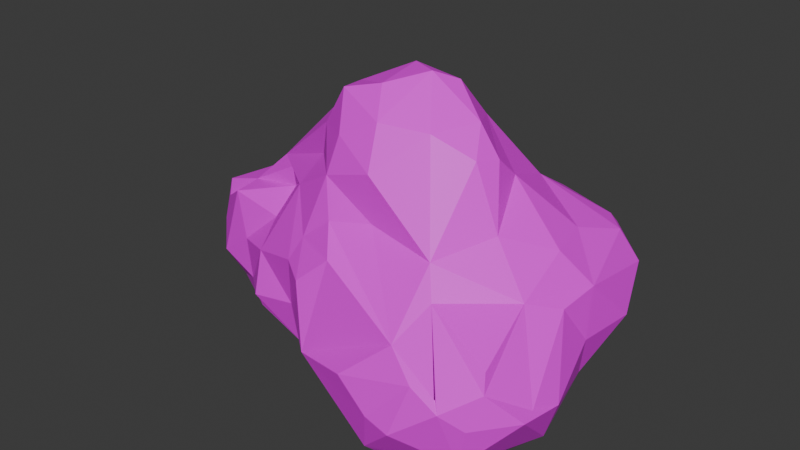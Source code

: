 # Source: piatra_mare4.blend  (saved by Blender 4.2.66; exported with 4.5.12 LTS)
import bpy
from mathutils import Matrix  # noqa: F401  (used for matrix-valued properties, if any)

bpy.ops.wm.read_factory_settings(use_empty=True)
scene = bpy.context.scene
scene.name = 'Scene'

# ---- collections
col_collection = bpy.data.collections.new('Collection'); scene.collection.children.link(col_collection)

# ---- images (referenced by path relative to the original .blend; pixels are not part of the script)
import os
ASSET_DIR = os.environ.get("B2B_ASSET_DIR", "")  # directory of the original .blend (textures are referenced by path, not embedded)
HERE = os.path.dirname(os.path.abspath(__file__))  # packed textures are extracted next to this script under _unpacked/

def load_image(name, relpath, width, height, colorspace="sRGB"):
    """Load a texture the original file referenced (path relative to the .blend, or extracted next to this script)."""
    p = next((c for c in (os.path.join(HERE, relpath), os.path.join(ASSET_DIR, relpath)) if relpath and os.path.exists(c)), "")
    if p:
        img = bpy.data.images.load(p, check_existing=True)
        img.name = name
    else:  # same state as the original file: an image datablock whose file is absent (Cycles renders it pink)
        img = bpy.data.images.new(name, width, height)
        img.source = "FILE"
        img.filepath = "//" + (relpath or name)
    img.colorspace_settings.name = colorspace
    return img
img_color_pallet_v4_png_024 = load_image('color pallet v4.png.024', 'color pallet v4.png', 1024, 1024, 'sRGB')

# ---- materials (node trees are filled in below, after node groups)
mat_v4_palette_023 = bpy.data.materials.new('v4 palette.023')

# ---- material node trees
mat_v4_palette_023.use_nodes = True; mat_v4_palette_023.node_tree.nodes.clear()
_N = mat_v4_palette_023.node_tree.nodes; _L = mat_v4_palette_023.node_tree.links
n0 = _N.new('ShaderNodeBsdfPrincipled'); n0.name = 'Principled BSDF'; n0.location = (10, 300)
n1 = _N.new('ShaderNodeOutputMaterial'); n1.name = 'Material Output'; n1.location = (300, 300)
n2 = _N.new('ShaderNodeTexImage'); n2.name = 'Image Texture'; n2.location = (-270, 260)
n2.image = img_color_pallet_v4_png_024
n3 = _N.new('ShaderNodeMapping'); n3.name = 'Mapping'; n3.location = (-450, 260)
n4 = _N.new('ShaderNodeTexCoord'); n4.name = 'Texture Coordinate'; n4.location = (-630, 260)
_L.new(n0.outputs[0], n1.inputs[0])
_L.new(n2.outputs[0], n0.inputs[0])
_L.new(n3.outputs[0], n2.inputs[0])
_L.new(n4.outputs[2], n3.inputs[0])
n1.is_active_output = True

# ---- world
world_world = bpy.data.worlds.new('World'); scene.world = world_world
world_world.use_nodes = True; world_world.node_tree.nodes.clear()
_N = world_world.node_tree.nodes; _L = world_world.node_tree.links
n0 = _N.new('ShaderNodeOutputWorld'); n0.name = 'World Output'; n0.location = (300, 300)
n1 = _N.new('ShaderNodeBackground'); n1.name = 'Background'; n1.location = (10, 300)
n1.inputs[0].default_value = (0.05088, 0.05088, 0.05088, 1.0)
_L.new(n1.outputs[0], n0.inputs[0])
n0.is_active_output = True
world_world.color = (0.05088, 0.05088, 0.05088)
world_world.sun_shadow_jitter_overblur = 0.0

# ---- meshes
me_rock_003 = bpy.data.meshes.new('rock.003')
me_rock_003.from_pydata([(0.4485, -1.354, 0.5032), (0.8689, -0.005201, 1.156), (0.8833, 0.3959, 1.192), (0.6244, 1.465, 1.221), (-1.554, 0.05031, 1.131), (-0.8838, -0.598, 0.9897), (0.2462, -0.2612, -0.04571), (0.2401, 0.7893, 0.0981), (-0.5732, 0.1497, 0.1974), (0.5283, -0.1665, 1.615), (-0.0841, 0.7837, 1.982), (-0.6644, 0.5202, 1.862), (-0.5823, -0.2446, 1.824), (0.7536, -0.2943, 1.256), (0.4482, -0.825, 1.308), (0.912, 0.26, 0.819), (0.6668, 1.613, 0.9349), (-0.3807, 1.175, 1.12), (-0.8606, 0.5682, 1.573), (-1.506, 0.3231, 0.6384), (-0.9016, -0.3576, 1.193), (-0.8445, -0.7504, 0.672), (0.601, 0.6371, 0.2357), (0.9987, -0.7041, 0.7446), (0.8463, 1.261, 1.053), (0.2002, 1.59, 1.113), (0.3827, 1.684, 0.874), (0.157, 1.412, 1.269), (-0.4234, 1.068, 1.465), (-0.3291, 1.009, 1.748), (-1.375, -0.3325, 0.6701), (-0.5362, -0.7934, 1.146), (-0.4701, -0.7098, 1.339), (0.3545, 1.484, 0.3924), (-1.201, 0.09606, 0.2759), (0.1268, 0.0438, -0.1409), (0.4075, 0.3253, 1.875), (0.3257, 0.9075, 1.671), (-0.6613, -0.4242, 1.591), (0.9436, -0.3761, 0.3313), (0.8468, 0.3749, 0.4528), (0.8, 1.12, 0.5474), (0.7011, 1.499, 0.702), (0.2417, 1.62, 0.6248), (-0.1319, 1.452, 0.8932), (-1.009, 0.2878, 1.566), (-0.9177, 0.6407, 1.328), (-0.923, 0.781, 0.9974), (-0.8806, -0.1249, 1.397), (-1.008, -0.4411, 0.3618), (-0.5019, -0.696, 0.3708), (0.3445, -1.102, 1.046), (-0.2961, -1.062, 0.5957), (0.5854, -0.04891, 0.08627), (-0.4208, -0.231, 0.1219), (-0.3934, 1.01, 0.6505), (-0.4131, 0.5927, 0.3145), (1.027, -0.8743, 0.7399), (0.7316, 0.2336, 1.458), (-0.3009, 1.259, 1.293), (-0.4197, 0.6808, 1.946), (-0.6199, 0.9874, 1.52), (-1.238, 0.5924, 1.191), (-1.375, 0.5177, 0.9037), (-1.305, -0.2004, 0.4162), (-1.141, -0.3925, 0.8999), (-0.3781, -0.9609, 1.113), (0.07784, -1.257, 0.7216), (0.4014, -1.021, 0.04957), (0.5763, -0.8031, -0.002438), (0.6515, 1.012, 0.2615), (-0.9475, -0.1142, 0.2068), (-0.2319, 0.2507, 0.003966), (0.002642, 0.2241, 0.01618), (0.1471, 0.482, 2.201), (-0.4908, 0.3919, 2.089), (1.028, -0.4118, 0.6659), (0.9264, 0.881, 0.7797), (-0.1052, 1.373, 1.267), (-0.6066, 1.092, 1.272), (-1.263, 0.3808, 1.309), (-1.527, 0.3539, 1.036), (-1.576, 0.05288, 0.6068), (-1.069, -0.4464, 0.5907), (-0.5356, -0.7848, 0.7671), (-0.2889, -0.6963, 1.545), (-0.1876, -0.8963, 1.348), (0.2252, -1.217, 0.1889), (0.2817, -1.308, 0.5259), (0.7577, -1.093, 0.3255), (0.04889, -0.6748, 0.02086), (0.7068, -0.4715, 0.05923), (0.474, 1.097, 0.2959), (0.1152, 1.26, 0.3484), (0.4692, 1.711, 0.6965), (-0.9629, 0.3931, 0.3963), (-0.1841, -0.03632, 0.02237), (0.3573, 0.2475, -0.02284), (0.619, 1.352, 1.325), (0.6617, -1.201, 0.8514), (-0.001215, 0.05774, 2.576), (0.08324, 0.2552, 2.494), (0.3682, -0.6886, 1.527), (-1.085, 0.08789, 1.526), (-0.03547, -0.623, 1.606), (-0.3632, -0.5821, 1.837), (0.7023, -1.262, 0.7848), (0.07809, 1.135, 1.487), (-0.9308, -0.0785, 1.529), (0.1615, -0.2856, 2.258), (-0.1064, 0.5635, 2.365), (-0.3721, 0.4125, 2.405), (-0.4597, 0.02766, 2.371), (-0.42, -0.2503, 2.4), (-0.3291, -0.477, 2.129), (-0.1013, -0.4289, 2.287), (0.8705, -1.05, 0.9446), (-1.496, -0.06576, 1.033), (-1.517, -0.1093, 0.8284), (0.5253, -1.231, 0.8854), (0.2848, 0.1012, 2.285), (0.3628, -0.1175, 2.088), (0.4033, 0.1018, 2.055), (-0.2009, 0.2474, 2.543), (-0.3318, 0.7201, 2.179), (-0.5351, 0.4152, 2.139), (-0.1962, -0.1898, 2.484), (-0.5586, -0.236, 2.081), (-0.05302, -0.6319, 1.979), (0.8358, -0.9663, 1.064), (0.8116, -1.138, 0.6618), (0.6631, 0.6778, 1.456), (0.742, 1.181, 1.304), (0.2735, 1.449, 1.387), (-1.266, -0.02574, 1.27), (-1.28, -0.2708, 1.23), (0.6564, -1.203, 0.8549)], [], [(122, 121, 9), (36, 122, 9), (10, 74, 37), (75, 60, 11), (27, 107, 133), (133, 25, 27), (11, 125, 75), (48, 38, 108), (116, 57, 23), (89, 57, 130), (76, 39, 40), (1, 23, 76), (23, 57, 76), (57, 89, 39), (13, 9, 102), (13, 1, 2), (2, 58, 13), (13, 58, 9), (40, 15, 76), (9, 58, 36), (58, 2, 131), (77, 15, 40), (77, 2, 15), (16, 24, 42), (42, 24, 41), (136, 106, 99), (27, 78, 107), (16, 26, 3), (26, 25, 3), (17, 44, 55), (78, 27, 44), (26, 43, 44), (107, 10, 37), (59, 28, 29), (10, 29, 60), (47, 79, 55), (79, 17, 55), (47, 61, 79), (79, 61, 28), (11, 18, 103), (60, 18, 11), (18, 46, 80), (46, 62, 80), (80, 62, 81), (80, 81, 4), (19, 47, 55), (63, 62, 47), (62, 46, 47), (81, 19, 82), (4, 81, 82), (81, 63, 19), (134, 135, 48), (21, 83, 50), (83, 49, 50), (65, 30, 83), (30, 64, 83), (83, 64, 49), (38, 31, 32), (32, 105, 38), (50, 84, 21), (84, 31, 5), (104, 51, 102), (104, 85, 51), (51, 86, 52), (51, 14, 102), (67, 119, 51), (87, 52, 50), (0, 119, 88), (0, 87, 89), (90, 87, 50), (69, 68, 90), (39, 53, 40), (39, 91, 53), (89, 69, 39), (69, 91, 39), (69, 6, 53), (92, 70, 22), (44, 93, 55), (93, 7, 55), (43, 33, 44), (93, 33, 92), (33, 70, 92), (70, 33, 42), (95, 19, 55), (8, 71, 56), (49, 71, 50), (64, 34, 49), (71, 8, 54), (34, 64, 82), (54, 96, 90), (8, 72, 54), (72, 96, 54), (96, 73, 35), (96, 6, 90), (72, 8, 56), (40, 97, 22), (53, 6, 97), (6, 35, 97), (97, 73, 72), (97, 72, 7), (100, 120, 101), (13, 116, 23, 1), (101, 110, 123), (123, 111, 112), (124, 111, 110), (112, 125, 103), (125, 11, 103), (125, 124, 60), (123, 112, 126), (100, 115, 109), (126, 115, 100), (12, 127, 103), (127, 112, 103), (105, 114, 127), (105, 127, 12), (127, 113, 112), (109, 128, 102), (128, 104, 102), (115, 114, 128), (128, 105, 104), (114, 105, 128), (132, 98, 37), (135, 118, 30), (38, 12, 103), (37, 74, 36), (74, 122, 36), (10, 124, 74), (75, 125, 60), (38, 105, 12), (48, 108, 134), (60, 124, 10), (13, 129, 116), (116, 130, 57), (14, 99, 106), (76, 57, 39), (14, 13, 102), (15, 2, 1), (76, 15, 1), (132, 131, 2), (132, 2, 24), (41, 24, 77), (77, 24, 2), (3, 24, 16), (16, 94, 26), (43, 26, 94), (18, 60, 29), (44, 25, 26), (44, 27, 25), (107, 78, 10), (78, 29, 10), (78, 59, 29), (29, 28, 61), (47, 46, 61), (17, 28, 59), (17, 79, 28), (45, 18, 80), (29, 61, 18), (18, 61, 46), (134, 80, 4), (19, 63, 47), (81, 62, 63), (48, 135, 20), (65, 135, 30), (20, 65, 5), (135, 65, 20), (82, 118, 4), (21, 84, 5), (50, 52, 84), (52, 66, 84), (66, 31, 84), (51, 85, 86), (104, 105, 85), (85, 105, 32), (66, 32, 31), (52, 86, 66), (52, 67, 51), (67, 88, 119), (14, 129, 13), (87, 88, 52), (52, 88, 67), (106, 119, 0), (87, 0, 88), (87, 68, 89), (89, 68, 69), (54, 90, 50), (6, 69, 90), (90, 68, 87), (91, 69, 53), (22, 70, 41), (44, 33, 93), (93, 92, 7), (16, 42, 94), (42, 33, 94), (42, 41, 70), (94, 33, 43), (56, 95, 55), (56, 71, 95), (95, 71, 34), (95, 34, 19), (50, 71, 54), (49, 34, 71), (19, 34, 82), (96, 72, 73), (96, 35, 6), (53, 97, 40), (97, 35, 73), (22, 97, 7), (121, 122, 120), (9, 121, 102), (102, 121, 109), (100, 101, 123), (101, 74, 110), (123, 110, 111), (74, 124, 110), (112, 111, 125), (125, 111, 124), (100, 123, 126), (112, 113, 126), (126, 113, 115), (113, 114, 115), (127, 114, 113), (109, 115, 128), (130, 116, 106), (37, 98, 133), (37, 133, 107), (45, 103, 18), (98, 25, 133), (103, 134, 108), (135, 117, 118), (117, 4, 118), (108, 38, 103), (106, 136, 119), (89, 130, 106, 0), (36, 58, 131, 37), (132, 24, 3, 98), (37, 131, 132), (78, 44, 17, 59), (25, 98, 3), (45, 80, 134, 103), (82, 64, 30, 118), (117, 134, 4), (135, 134, 117), (5, 65, 83, 21), (5, 31, 38, 20), (48, 20, 38), (32, 66, 86, 85), (22, 41, 77, 40), (7, 72, 56, 55), (92, 22, 7), (109, 121, 120, 100), (120, 122, 74, 101), (116, 129, 14, 106), (51, 119, 136, 14)])
_uv = me_rock_003.uv_layers.new(name='UVMap')
_uv.uv.foreach_set('vector', [0.9247, 0.5139, 0.9261, 0.5135, 0.9233, 0.5133, 0.926, 0.5143, 0.9247, 0.5139, 0.9276, 0.5152, 0.9297, 0.5105, 0.9298, 0.5127, 0.9292, 0.5104, 0.9253, 0.5168, 0.9253, 0.5168, 0.9246, 0.5176, 0.747, 0.2001, 0.7472, 0.2009, 0.7477, 0.2, 0.7477, 0.2, 0.7452, 0.2007, 0.7485, 0.2001, 0.7395, 0.1952, 0.7404, 0.1944, 0.7403, 0.1944, 0.7545, 0.2033, 0.7552, 0.2042, 0.7545, 0.2028, 0.9313, 0.5185, 0.9321, 0.5186, 0.9328, 0.5192, 0.9328, 0.5168, 0.9341, 0.5135, 0.9335, 0.5192, 0.931, 0.5194, 0.9321, 0.5201, 0.9289, 0.5196, 0.9336, 0.5124, 0.9342, 0.5107, 0.9341, 0.511, 0.9342, 0.5107, 0.9341, 0.5135, 0.9341, 0.511, 0.9341, 0.5135, 0.9328, 0.5168, 0.9335, 0.5152, 0.9255, 0.5204, 0.9238, 0.5209, 0.9231, 0.5209, 0.9255, 0.5204, 0.9274, 0.5201, 0.9298, 0.5217, 0.9298, 0.5217, 0.9285, 0.521, 0.9255, 0.5204, 0.9311, 0.52, 0.9321, 0.5201, 0.9306, 0.5209, 0.9343, 0.5111, 0.9345, 0.5101, 0.9341, 0.511, 0.9268, 0.5209, 0.9285, 0.521, 0.9261, 0.5217, 0.9328, 0.5209, 0.9298, 0.5217, 0.9321, 0.5212, 0.9261, 0.5217, 0.9268, 0.5225, 0.9243, 0.5221, 0.9336, 0.5217, 0.9298, 0.5217, 0.9342, 0.5186, 0.9358, 0.5201, 0.9362, 0.5177, 0.9361, 0.5196, 0.9361, 0.5196, 0.9362, 0.5177, 0.9365, 0.5225, -0.185, -0.3224, -0.185, -0.3224, -0.185, -0.3224, 0.9334, 0.5227, 0.9352, 0.5226, 0.9321, 0.5233, 0.9365, 0.5184, 0.9372, 0.5144, 0.9373, 0.5205, 0.9372, 0.5144, 0.9373, 0.5161, 0.9373, 0.5205, 0.938, 0.5204, 0.9373, 0.5225, 0.9367, 0.5215, 0.9253, 0.5234, 0.9261, 0.5233, 0.9256, 0.5239, 0.9306, 0.5236, 0.9328, 0.5241, 0.9304, 0.5234, 0.9336, 0.5233, 0.9353, 0.5241, 0.933, 0.5235, 0.9373, 0.5094, 0.9377, 0.511, 0.9379, 0.5117, 0.9373, 0.5147, 0.9377, 0.5156, 0.938, 0.5173, 0.9373, 0.5184, 0.938, 0.5192, 0.9367, 0.5215, 0.938, 0.5192, 0.938, 0.5204, 0.9367, 0.5215, 0.9373, 0.5216, 0.9373, 0.5243, 0.938, 0.5192, 0.9231, 0.5249, 0.9246, 0.5241, 0.9265, 0.5244, 0.9298, 0.5241, 0.9321, 0.5247, 0.9298, 0.5249, 0.933, 0.5244, 0.9321, 0.5247, 0.9321, 0.5249, 0.938, 0.5168, 0.9381, 0.517, 0.9385, 0.5189, 0.9381, 0.517, 0.9381, 0.5202, 0.9385, 0.5189, 0.9385, 0.5232, 0.9381, 0.5202, 0.9388, 0.5225, 0.9385, 0.5232, 0.9388, 0.5241, 0.9388, 0.5249, 0.9275, 0.525, 0.9266, 0.5255, 0.9242, 0.5254, 0.9291, 0.5249, 0.9327, 0.5257, 0.9299, 0.5257, 0.9327, 0.5257, 0.9358, 0.5258, 0.9331, 0.5256, 0.9381, 0.5249, 0.9388, 0.5258, 0.9358, 0.5257, 0.9388, 0.5103, 0.9395, 0.5118, 0.9388, 0.5103, 0.9388, 0.5168, 0.9395, 0.516, 0.9389, 0.5172, 0.9394, 0.5233, 0.9395, 0.521, 0.9388, 0.5225, 0.9395, 0.5119, 0.9403, 0.5129, 0.9395, 0.5116, 0.9403, 0.5129, 0.9403, 0.5143, 0.9395, 0.5116, 0.9399, 0.5174, 0.9403, 0.5207, 0.9403, 0.5176, 0.9403, 0.5207, 0.9403, 0.524, 0.9396, 0.5215, 0.9396, 0.5215, 0.9403, 0.524, 0.9395, 0.5217, 0.941, 0.5135, 0.9409, 0.5143, 0.941, 0.5161, 0.941, 0.5161, 0.941, 0.52, 0.9404, 0.5168, 0.9413, 0.5233, 0.941, 0.5217, 0.941, 0.5233, 0.9264, 0.5266, 0.925, 0.527, 0.9287, 0.5269, 0.9298, 0.5266, 0.9308, 0.527, 0.9291, 0.5274, 0.9298, 0.5266, 0.9331, 0.5266, 0.9308, 0.527, 0.938, 0.5274, 0.9386, 0.5266, 0.9414, 0.5253, 0.9418, 0.5114, 0.9418, 0.5103, 0.941, 0.5103, 0.9415, 0.5152, 0.9417, 0.5192, 0.9416, 0.5154, 0.941, 0.5265, 0.9414, 0.5253, 0.9413, 0.5233, 0.9365, 0.5282, 0.9355, 0.5274, 0.9392, 0.5278, 0.9418, 0.5114, 0.9418, 0.5144, 0.9425, 0.5169, 0.9422, 0.5244, 0.941, 0.5265, 0.9413, 0.5233, 0.9264, 0.5282, 0.9287, 0.5282, 0.9241, 0.529, 0.9313, 0.5282, 0.9334, 0.529, 0.9306, 0.5295, 0.9313, 0.5282, 0.9328, 0.5282, 0.9334, 0.529, 0.9349, 0.5282, 0.9372, 0.5289, 0.9313, 0.5282, 0.9372, 0.5289, 0.9365, 0.529, 0.9313, 0.5282, 0.9372, 0.5289, 0.9418, 0.5276, 0.9395, 0.529, 0.9429, 0.516, 0.9426, 0.5168, 0.9425, 0.516, 0.9425, 0.5233, 0.9433, 0.5242, 0.9427, 0.5227, 0.9433, 0.5242, 0.9433, 0.5258, 0.9427, 0.5227, 0.9427, 0.5266, 0.9433, 0.5274, 0.9425, 0.5262, 0.9231, 0.5298, 0.924, 0.529, 0.9238, 0.5298, 0.924, 0.529, 0.9253, 0.529, 0.9262, 0.5298, 0.936, 0.529, 0.9397, 0.5291, 0.9308, 0.5289, 0.9439, 0.5094, 0.944, 0.5103, 0.9433, 0.5103, 0.9433, 0.5111, 0.944, 0.5117, 0.9433, 0.5112, 0.9433, 0.5209, 0.944, 0.5216, 0.9433, 0.5209, 0.9403, 0.524, 0.9438, 0.5276, 0.9433, 0.5241, 0.924, 0.5299, 0.9261, 0.5307, 0.923, 0.531, 0.9345, 0.5302, 0.9377, 0.5307, 0.935, 0.5307, 0.9403, 0.5304, 0.9403, 0.5298, 0.941, 0.5308, 0.9418, 0.5298, 0.9447, 0.5269, 0.9403, 0.5304, 0.9447, 0.5269, 0.944, 0.5299, 0.9403, 0.5304, 0.9442, 0.5135, 0.9448, 0.511, 0.9448, 0.5127, 0.9442, 0.5135, 0.9448, 0.5152, 0.944, 0.5136, 0.9447, 0.5269, 0.9448, 0.529, 0.9439, 0.5266, 0.9238, 0.5315, 0.9238, 0.5315, 0.9246, 0.5315, 0.9246, 0.5315, 0.9253, 0.5307, 0.9276, 0.5314, 0.9253, 0.5307, 0.9268, 0.5307, 0.9276, 0.5314, 0.9276, 0.5314, 0.9294, 0.5308, 0.9306, 0.5315, 0.9276, 0.5314, 0.9328, 0.5307, 0.9336, 0.5315, 0.7382, 0.1877, 0.7398, 0.1888, 0.7403, 0.1888, 0.933, 0.51, 0.9328, 0.5111, 0.9342, 0.5107, 0.9336, 0.5124, 0.7427, 0.1913, 0.7435, 0.1913, 0.7418, 0.1927, 0.7391, 0.1935, 0.7427, 0.1927, 0.744, 0.1935, 0.7393, 0.1934, 0.7427, 0.1927, 0.7435, 0.1913, 0.7449, 0.1892, 0.7455, 0.1927, 0.7462, 0.1894, 0.7455, 0.1927, 0.7455, 0.1895, 0.7448, 0.1895, 0.7404, 0.1944, 0.7393, 0.1934, 0.7421, 0.1946, 0.744, 0.1884, 0.7449, 0.1892, 0.7458, 0.1903, 0.7429, 0.193, 0.7474, 0.1884, 0.7463, 0.1944, 0.7444, 0.1944, 0.7474, 0.1884, 0.7429, 0.193, 0.7467, 0.1924, 0.747, 0.1906, 0.7462, 0.1894, 0.747, 0.1906, 0.7449, 0.1892, 0.7462, 0.1894, 0.7469, 0.1929, 0.7473, 0.1931, 0.747, 0.1945, 0.7469, 0.1929, 0.747, 0.1945, 0.7467, 0.1924, 0.7419, 0.1952, 0.741, 0.196, 0.7437, 0.1955, 0.7448, 0.1952, 0.7468, 0.1943, 0.7442, 0.1958, 0.7468, 0.1943, 0.7469, 0.1952, 0.7442, 0.1958, 0.7474, 0.1884, 0.7473, 0.1931, 0.7478, 0.1903, 0.7468, 0.1943, 0.7463, 0.1927, 0.7469, 0.1952, 0.7473, 0.1931, 0.7469, 0.1929, 0.7468, 0.1943, 0.7508, 0.1885, 0.7508, 0.19, 0.7507, 0.1882, 0.7381, 0.2033, 0.739, 0.2033, 0.7394, 0.2039, 0.7558, 0.1872, 0.7559, 0.1878, 0.7552, 0.1878, 0.9255, 0.5138, 0.9253, 0.5135, 0.926, 0.5143, 0.9276, 0.5098, 0.9283, 0.5127, 0.926, 0.5143, 0.9268, 0.516, 0.9276, 0.516, 0.9268, 0.5168, 0.9253, 0.5168, 0.9261, 0.5168, 0.9253, 0.5168, 0.9313, 0.5143, 0.9316, 0.5152, 0.9318, 0.5152, 0.7537, 0.2, 0.7539, 0.1991, 0.7543, 0.2002, 0.7448, 0.1911, 0.7393, 0.1934, 0.7435, 0.1934, 0.933, 0.51, 0.9328, 0.5103, 0.9336, 0.5103, 0.9261, 0.5199, 0.9272, 0.5192, 0.9247, 0.5192, -0.185, -0.3224, -0.185, -0.3224, -0.185, -0.3224, 0.9336, 0.5153, 0.9341, 0.5135, 0.9335, 0.5152, 0.9336, 0.5176, 0.934, 0.5189, 0.934, 0.5184, 0.935, 0.5142, 0.935, 0.5127, 0.9348, 0.5167, 0.931, 0.5194, 0.9342, 0.5186, 0.9348, 0.5167, 0.9328, 0.5217, 0.9321, 0.5212, 0.9298, 0.5217, 0.9354, 0.5165, 0.935, 0.5127, 0.9362, 0.5177, 0.9276, 0.522, 0.9318, 0.5219, 0.9298, 0.5225, 0.9336, 0.5217, 0.9318, 0.5219, 0.9298, 0.5217, 0.9362, 0.5135, 0.9362, 0.5177, 0.9359, 0.511, 0.9359, 0.511, 0.9365, 0.5119, 0.9373, 0.5097, 0.9365, 0.5119, 0.9372, 0.5144, 0.9365, 0.5119, 0.9321, 0.5247, 0.933, 0.5244, 0.9343, 0.5241, 0.9256, 0.5239, 0.9309, 0.5227, 0.9306, 0.5236, 0.9256, 0.5239, 0.9276, 0.5233, 0.9309, 0.5227, 0.9336, 0.5233, 0.9352, 0.5226, 0.9353, 0.5241, 0.9352, 0.5226, 0.9349, 0.5235, 0.9353, 0.5241, 0.9352, 0.5226, 0.9373, 0.5233, 0.9373, 0.5241, 0.9377, 0.5156, 0.9377, 0.511, 0.9381, 0.513, 0.9373, 0.5216, 0.9373, 0.5217, 0.9373, 0.5243, 0.9261, 0.5245, 0.9265, 0.5244, 0.9287, 0.5245, 0.9261, 0.5245, 0.9268, 0.5241, 0.9265, 0.5244, 0.9382, 0.5143, 0.938, 0.5135, 0.9382, 0.5145, 0.9358, 0.5241, 0.9373, 0.5243, 0.9321, 0.5247, 0.938, 0.51, 0.9387, 0.5114, 0.9385, 0.5127, 0.9231, 0.5258, 0.9231, 0.5249, 0.9238, 0.5258, 0.9275, 0.525, 0.9291, 0.5249, 0.9266, 0.5255, 0.9395, 0.5118, 0.9395, 0.5138, 0.9395, 0.516, 0.9388, 0.5225, 0.9395, 0.521, 0.9396, 0.5249, 0.9274, 0.5261, 0.9231, 0.5266, 0.9248, 0.5264, 0.9266, 0.5266, 0.9274, 0.5261, 0.9291, 0.5266, 0.9268, 0.5259, 0.9274, 0.5261, 0.9266, 0.5266, 0.9358, 0.5257, 0.939, 0.5257, 0.9388, 0.5267, 0.9261, 0.5274, 0.9264, 0.5266, 0.9287, 0.5269, 0.9413, 0.5233, 0.9403, 0.5214, 0.941, 0.5217, 0.9414, 0.5253, 0.9404, 0.5257, 0.941, 0.5217, 0.9238, 0.5271, 0.925, 0.527, 0.9233, 0.5274, 0.9308, 0.527, 0.9331, 0.5266, 0.9313, 0.5267, 0.9298, 0.5266, 0.9328, 0.5266, 0.9331, 0.5266, 0.9331, 0.5266, 0.9328, 0.5266, 0.9364, 0.5266, 0.9404, 0.5257, 0.9364, 0.5266, 0.938, 0.5266, 0.9414, 0.5253, 0.9386, 0.5266, 0.9404, 0.5257, 0.941, 0.5136, 0.9415, 0.5152, 0.9416, 0.5117, 0.9415, 0.5152, 0.9418, 0.5176, 0.9417, 0.5192, 0.7395, 0.1962, 0.7407, 0.1959, 0.7415, 0.196, 0.941, 0.5265, 0.9418, 0.5241, 0.9414, 0.5253, 0.9277, 0.5279, 0.9261, 0.5274, 0.9283, 0.5277, 0.9358, 0.5282, 0.9355, 0.5274, 0.9365, 0.5282, 0.9425, 0.5103, 0.9418, 0.5114, 0.9425, 0.5094, 0.9418, 0.5144, 0.9425, 0.5168, 0.9425, 0.5169, 0.9418, 0.521, 0.9425, 0.5168, 0.9425, 0.5188, 0.944, 0.5236, 0.9422, 0.5244, 0.9413, 0.5233, 0.9418, 0.5276, 0.9372, 0.5289, 0.942, 0.5274, 0.9283, 0.5282, 0.9287, 0.5282, 0.9303, 0.529, 0.9403, 0.5282, 0.9372, 0.5289, 0.9395, 0.529, 0.9428, 0.5121, 0.9433, 0.5111, 0.9433, 0.5119, 0.9425, 0.5262, 0.9433, 0.5274, 0.9433, 0.529, 0.9268, 0.5291, 0.9262, 0.5298, 0.929, 0.5298, 0.9291, 0.5298, 0.9308, 0.5289, 0.932, 0.5298, 0.9308, 0.5289, 0.9313, 0.529, 0.932, 0.5298, 0.9308, 0.5289, 0.9328, 0.529, 0.936, 0.529, 0.938, 0.5299, 0.9397, 0.5291, 0.941, 0.5297, 0.9418, 0.5292, 0.9428, 0.5294, 0.941, 0.5298, 0.9433, 0.5112, 0.944, 0.5117, 0.9439, 0.5094, 0.944, 0.5135, 0.944, 0.5117, 0.944, 0.5153, 0.9433, 0.5176, 0.944, 0.5153, 0.944, 0.52, 0.9433, 0.5209, 0.944, 0.5216, 0.944, 0.5236, 0.9433, 0.5241, 0.9438, 0.5276, 0.944, 0.5216, 0.9273, 0.5298, 0.9283, 0.5298, 0.9275, 0.5307, 0.9442, 0.5097, 0.944, 0.5103, 0.9448, 0.511, 0.9442, 0.5135, 0.9448, 0.5143, 0.9448, 0.5152, 0.944, 0.5299, 0.9448, 0.5298, 0.9449, 0.5298, 0.9276, 0.5314, 0.9283, 0.5307, 0.9294, 0.5308, 0.9308, 0.5315, 0.9276, 0.5314, 0.9336, 0.5315, 0.7384, 0.1898, 0.742, 0.1884, 0.7398, 0.1888, 0.7409, 0.1876, 0.7423, 0.19, 0.7416, 0.1876, 0.7416, 0.1876, 0.7423, 0.19, 0.7418, 0.1903, 0.7433, 0.1895, 0.7427, 0.1913, 0.744, 0.1884, 0.7427, 0.1913, 0.7425, 0.1875, 0.7435, 0.1913, 0.7391, 0.1935, 0.7435, 0.1913, 0.7427, 0.1927, 0.742, 0.1944, 0.7393, 0.1934, 0.7435, 0.1913, 0.7449, 0.1892, 0.7427, 0.1927, 0.7455, 0.1927, 0.7404, 0.1944, 0.7427, 0.1927, 0.7393, 0.1934, 0.7429, 0.193, 0.7391, 0.1935, 0.7444, 0.1944, 0.7449, 0.1892, 0.7455, 0.1911, 0.7458, 0.1903, 0.7458, 0.1903, 0.7455, 0.1911, 0.7474, 0.1884, 0.7455, 0.1911, 0.7473, 0.1931, 0.7474, 0.1884, 0.7386, 0.1957, 0.7392, 0.1952, 0.741, 0.196, 0.747, 0.1886, 0.7474, 0.1884, 0.7478, 0.1903, 0.7424, 0.1972, 0.7431, 0.1969, 0.7431, 0.197, 0.7391, 0.2006, 0.7413, 0.2008, 0.7401, 0.2, 0.7391, 0.2006, 0.7401, 0.2, 0.7409, 0.2007, 0.7463, 0.2025, 0.744, 0.2025, 0.7463, 0.2017, 0.7413, 0.2008, 0.7452, 0.2007, 0.7439, 0.2008, 0.7537, 0.1969, 0.7543, 0.2002, 0.7539, 0.1991, 0.7545, 0.2025, 0.7545, 0.2009, 0.7508, 0.2036, 0.7551, 0.1878, 0.7538, 0.1879, 0.7546, 0.187, 0.7545, 0.2028, 0.7552, 0.2042, 0.7546, 0.2025, 0.7481, 0.2055, 0.75, 0.2049, 0.75, 0.2048, 0.9328, 0.5168, 0.9335, 0.5148, 0.9336, 0.516, 0.9328, 0.5135, 0.9261, 0.5217, 0.9251, 0.5209, 0.9249, 0.5215, 0.9231, 0.5216, 0.935, 0.5209, 0.9362, 0.5177, 0.9358, 0.5217, 0.935, 0.5217, 0.9351, 0.5103, 0.935, 0.5094, 0.9358, 0.5094, 0.9253, 0.5234, 0.9256, 0.5239, 0.9261, 0.5245, 0.9238, 0.5233, 0.9309, 0.5227, 0.9276, 0.5233, 0.9276, 0.5225, 0.9382, 0.5143, 0.9382, 0.5145, 0.9388, 0.516, 0.938, 0.516, 0.9343, 0.5266, 0.9329, 0.5259, 0.9359, 0.5258, 0.9353, 0.5264, 0.9395, 0.5234, 0.9394, 0.5233, 0.9388, 0.5233, 0.9395, 0.5258, 0.9394, 0.5233, 0.9395, 0.5234, 0.9395, 0.5159, 0.9399, 0.5174, 0.9403, 0.5176, 0.9395, 0.5152, 0.9409, 0.5111, 0.9409, 0.5143, 0.941, 0.5135, 0.9403, 0.5105, 0.9395, 0.5258, 0.9396, 0.5249, 0.9403, 0.5266, 0.9364, 0.5266, 0.9404, 0.5257, 0.935, 0.5274, 0.9331, 0.5266, 0.9428, 0.5121, 0.9433, 0.5119, 0.9433, 0.5127, 0.9431, 0.5101, 0.9439, 0.52, 0.9447, 0.5269, 0.9448, 0.5187, 0.944, 0.5166, 0.9429, 0.516, 0.9428, 0.5121, 0.9425, 0.5135, 0.7396, 0.1879, 0.7384, 0.1898, 0.7398, 0.1888, 0.7382, 0.1877, 0.7398, 0.1888, 0.742, 0.1884, 0.7425, 0.1875, 0.7427, 0.1913, 0.7431, 0.1969, 0.7407, 0.1959, 0.7395, 0.1962, 0.7431, 0.197, 0.7562, 0.1973, 0.7563, 0.1988, 0.7563, 0.1993, 0.7557, 0.1967])
me_rock_003.materials.append(mat_v4_palette_023)
me_rock_003.update()

# ---- objects
ob_rock_002 = bpy.data.objects.new('rock.002', me_rock_003)

# ---- transforms, parenting, visibility, modifiers, constraints
ob_rock_002.location = (1.504, 0.1015, -0.03111)
ob_rock_002.scale = (1.579, 0.9957, 1.138)

# ---- collection membership
col_collection.objects.link(ob_rock_002)

# ---- scene / render settings (as saved in the file)
scene.frame_start = 1; scene.frame_end = 250; scene.frame_set(1)
scene.render.engine = 'BLENDER_EEVEE_NEXT'
bpy.context.view_layer.update()

# ---- added for rendering (the .blend has no active camera and no usable light): camera, sun
cam_auto = bpy.data.cameras.new('AutoCamera')
cam_auto.lens = 50.0
cam_auto.sensor_width = 36.0
cam_auto.clip_end = 1000.0
ob_auto_camera = bpy.data.objects.new('AutoCamera', cam_auto)
scene.collection.objects.link(ob_auto_camera)
ob_auto_camera.location = (6.60605, -6.36197, 5.78215)
ob_auto_camera.rotation_euler = (1.09748, -7.21219e-08, 0.694738)
scene.camera = ob_auto_camera
light_auto_sun = bpy.data.lights.new('AutoSun', 'SUN')
light_auto_sun.energy = 3.0
light_auto_sun.angle = 0.0523599
ob_auto_sun = bpy.data.objects.new('AutoSun', light_auto_sun)
scene.collection.objects.link(ob_auto_sun)
ob_auto_sun.rotation_euler = (0.872665, 0.174533, 0.523599)
bpy.context.view_layer.update()
